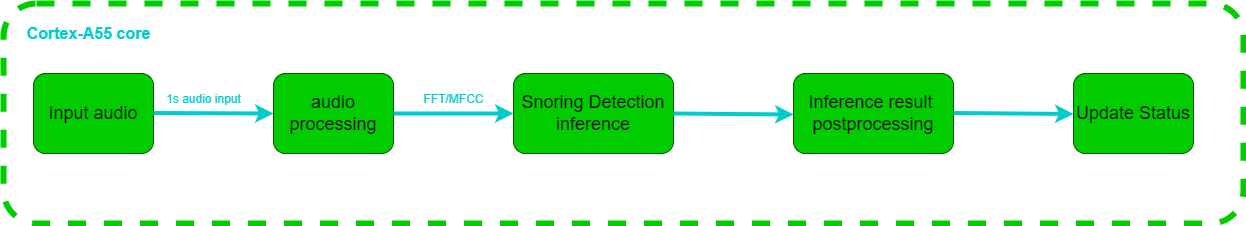

The diagram above was exported from draw.io. Its source (the exported page's mxGraphModel, read from the mxfile embedded in the PNG):
<mxGraphModel dx="1300" dy="671" grid="1" gridSize="10" guides="1" tooltips="1" connect="1" arrows="1" fold="1" page="1" pageScale="1" pageWidth="850" pageHeight="1100" math="0" shadow="0">
  <root>
    <mxCell id="0" />
    <mxCell id="1" parent="0" />
    <mxCell id="21" value="" style="rounded=1;whiteSpace=wrap;html=1;fillColor=none;strokeColor=#00CC00;dashed=1;strokeWidth=6;" parent="1" vertex="1">
      <mxGeometry x="-790" y="250" width="1240" height="220" as="geometry" />
    </mxCell>
    <mxCell id="2" value="&lt;span style=&quot;color: rgb(0, 0, 0); font-size: 18px;&quot;&gt;Input audio&lt;/span&gt;" style="rounded=1;whiteSpace=wrap;html=1;fontSize=12;fontColor=#ffffff;fillColor=#00CC00;strokeColor=#005700;" parent="1" vertex="1">
      <mxGeometry x="-760" y="320" width="120" height="80" as="geometry" />
    </mxCell>
    <mxCell id="3" value="" style="endArrow=classic;html=1;labelBackgroundColor=#00CCCC;labelBorderColor=#00CCCC;fontSize=18;fontColor=none;strokeWidth=4;fillColor=#1ba1e2;strokeColor=#00CCCC;entryX=0;entryY=0.5;entryDx=0;entryDy=0;noLabel=1;" parent="1" target="7" edge="1">
      <mxGeometry width="50" height="50" relative="1" as="geometry">
        <mxPoint x="-640" y="359.5" as="sourcePoint" />
        <mxPoint x="-540" y="360" as="targetPoint" />
      </mxGeometry>
    </mxCell>
    <mxCell id="7" value="&lt;span style=&quot;color: rgb(0, 0, 0); font-size: 18px;&quot;&gt;audio processing&lt;/span&gt;" style="rounded=1;whiteSpace=wrap;html=1;fontSize=12;fontColor=#ffffff;fillColor=#00CC00;strokeColor=#005700;" parent="1" vertex="1">
      <mxGeometry x="-520" y="320" width="120" height="80" as="geometry" />
    </mxCell>
    <mxCell id="8" value="&lt;font color=&quot;#000000&quot;&gt;&lt;span style=&quot;font-size: 18px;&quot;&gt;Snoring Detection inference&lt;/span&gt;&lt;/font&gt;" style="rounded=1;whiteSpace=wrap;html=1;fontSize=12;fontColor=#ffffff;fillColor=#00CC00;strokeColor=#005700;" parent="1" vertex="1">
      <mxGeometry x="-280" y="320" width="160" height="80" as="geometry" />
    </mxCell>
    <mxCell id="9" value="&lt;span style=&quot;color: rgb(0, 0, 0); font-size: 18px;&quot;&gt;Inference result&amp;nbsp;&lt;/span&gt;&lt;div&gt;&lt;span style=&quot;color: rgb(0, 0, 0); font-size: 18px;&quot;&gt;postprocessing&lt;/span&gt;&lt;/div&gt;" style="rounded=1;whiteSpace=wrap;html=1;fontSize=12;fontColor=#ffffff;fillColor=#00CC00;strokeColor=#005700;" parent="1" vertex="1">
      <mxGeometry y="320" width="160" height="80" as="geometry" />
    </mxCell>
    <mxCell id="10" value="&lt;span style=&quot;color: rgb(0, 0, 0); font-size: 18px;&quot;&gt;Update Status&lt;/span&gt;" style="rounded=1;whiteSpace=wrap;html=1;fontSize=12;fontColor=#ffffff;fillColor=#00CC00;strokeColor=#005700;" parent="1" vertex="1">
      <mxGeometry x="280" y="320" width="120" height="80" as="geometry" />
    </mxCell>
    <mxCell id="13" value="" style="endArrow=classic;html=1;labelBackgroundColor=#99FFFF;labelBorderColor=#66FFFF;fontSize=18;fontColor=#00CCCC;strokeWidth=4;fillColor=#1ba1e2;strokeColor=#00CCCC;entryX=0;entryY=0.5;entryDx=0;entryDy=0;exitX=1;exitY=0.5;exitDx=0;exitDy=0;" parent="1" source="7" target="8" edge="1">
      <mxGeometry width="50" height="50" relative="1" as="geometry">
        <mxPoint x="-380" y="359.5" as="sourcePoint" />
        <mxPoint x="-290" y="360" as="targetPoint" />
      </mxGeometry>
    </mxCell>
    <mxCell id="14" value="&lt;p style=&quot;line-height: 80%;&quot;&gt;&lt;span style=&quot;font-size: 12px;&quot;&gt;&lt;font style=&quot;color: rgb(0, 204, 204);&quot;&gt;1s audio input&lt;/font&gt;&lt;/span&gt;&lt;/p&gt;" style="text;html=1;align=center;verticalAlign=middle;resizable=0;points=[];autosize=1;strokeColor=none;fillColor=none;fontSize=18;fontColor=#66FFFF;" parent="1" vertex="1">
      <mxGeometry x="-640" y="310" width="100" height="70" as="geometry" />
    </mxCell>
    <mxCell id="16" value="&lt;p style=&quot;line-height: 80%;&quot;&gt;&lt;span style=&quot;font-size: 12px;&quot;&gt;&lt;font style=&quot;color: rgb(0, 204, 204);&quot;&gt;FFT/MFCC&lt;/font&gt;&lt;/span&gt;&lt;/p&gt;" style="text;html=1;align=center;verticalAlign=middle;resizable=0;points=[];autosize=1;strokeColor=none;fillColor=none;fontSize=18;fontColor=#66FFFF;" parent="1" vertex="1">
      <mxGeometry x="-380" y="310" width="80" height="70" as="geometry" />
    </mxCell>
    <mxCell id="17" value="" style="endArrow=classic;html=1;labelBackgroundColor=#99FFFF;labelBorderColor=#66FFFF;fontSize=18;fontColor=#00CCCC;strokeWidth=4;fillColor=#1ba1e2;strokeColor=#00CCCC;" parent="1" edge="1">
      <mxGeometry width="50" height="50" relative="1" as="geometry">
        <mxPoint x="-120" y="360" as="sourcePoint" />
        <mxPoint y="361" as="targetPoint" />
      </mxGeometry>
    </mxCell>
    <mxCell id="19" value="" style="endArrow=classic;html=1;labelBackgroundColor=#99FFFF;labelBorderColor=#66FFFF;fontSize=18;fontColor=#00CCCC;strokeWidth=4;fillColor=#1ba1e2;strokeColor=#00CCCC;" parent="1" edge="1">
      <mxGeometry width="50" height="50" relative="1" as="geometry">
        <mxPoint x="160" y="359.5" as="sourcePoint" />
        <mxPoint x="280" y="360.5" as="targetPoint" />
      </mxGeometry>
    </mxCell>
    <mxCell id="22" value="&lt;p style=&quot;line-height: 80%;&quot;&gt;&lt;b style=&quot;&quot;&gt;&lt;font style=&quot;font-size: 16px; color: rgb(0, 204, 204);&quot;&gt;Cortex-A55 core&lt;/font&gt;&lt;/b&gt;&lt;/p&gt;" style="text;html=1;align=center;verticalAlign=middle;resizable=0;points=[];autosize=1;strokeColor=none;fillColor=none;fontSize=18;fontColor=#00CCCC;" parent="1" vertex="1">
      <mxGeometry x="-780" y="250" width="150" height="60" as="geometry" />
    </mxCell>
  </root>
</mxGraphModel>